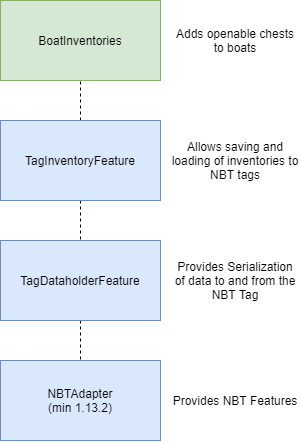

The diagram above was exported from draw.io. Its source (the exported page's mxGraphModel, read from the mxfile embedded in the PNG):
<mxGraphModel dx="590" dy="983" grid="1" gridSize="10" guides="1" tooltips="1" connect="1" arrows="1" fold="1" page="1" pageScale="1" pageWidth="850" pageHeight="1100" math="0" shadow="0">
  <root>
    <mxCell id="0" />
    <mxCell id="1" parent="0" />
    <mxCell id="6" style="edgeStyle=orthogonalEdgeStyle;rounded=0;orthogonalLoop=1;jettySize=auto;html=1;dashed=1;endArrow=none;endFill=0;" edge="1" parent="1" source="10" target="3">
      <mxGeometry relative="1" as="geometry" />
    </mxCell>
    <mxCell id="2" value="BoatInventories" style="rounded=0;whiteSpace=wrap;html=1;fillColor=#d5e8d4;strokeColor=#82b366;" vertex="1" parent="1">
      <mxGeometry x="80" y="80" width="160" height="80" as="geometry" />
    </mxCell>
    <mxCell id="7" style="edgeStyle=orthogonalEdgeStyle;rounded=0;orthogonalLoop=1;jettySize=auto;html=1;exitX=0.5;exitY=1;exitDx=0;exitDy=0;dashed=1;endArrow=none;endFill=0;" edge="1" parent="1" source="3" target="4">
      <mxGeometry relative="1" as="geometry" />
    </mxCell>
    <mxCell id="3" value="TagDataholderFeature" style="rounded=0;whiteSpace=wrap;html=1;fillColor=#dae8fc;strokeColor=#6c8ebf;" vertex="1" parent="1">
      <mxGeometry x="80" y="320" width="160" height="80" as="geometry" />
    </mxCell>
    <mxCell id="4" value="NBTAdapter&lt;br&gt;(min 1.13.2)" style="rounded=0;whiteSpace=wrap;html=1;fillColor=#dae8fc;strokeColor=#6c8ebf;" vertex="1" parent="1">
      <mxGeometry x="80" y="440" width="160" height="80" as="geometry" />
    </mxCell>
    <mxCell id="8" value="Provides NBT Features" style="text;html=1;strokeColor=none;fillColor=none;align=center;verticalAlign=middle;whiteSpace=wrap;rounded=0;" vertex="1" parent="1">
      <mxGeometry x="250" y="470" width="130" height="20" as="geometry" />
    </mxCell>
    <mxCell id="9" value="Provides Serialization of data to and from the NBT Tag" style="text;html=1;strokeColor=none;fillColor=none;align=center;verticalAlign=middle;whiteSpace=wrap;rounded=0;" vertex="1" parent="1">
      <mxGeometry x="250" y="350" width="130" height="20" as="geometry" />
    </mxCell>
    <mxCell id="11" style="edgeStyle=orthogonalEdgeStyle;rounded=0;orthogonalLoop=1;jettySize=auto;html=1;exitX=0.5;exitY=0;exitDx=0;exitDy=0;dashed=1;endArrow=none;endFill=0;" edge="1" parent="1" source="10" target="2">
      <mxGeometry relative="1" as="geometry" />
    </mxCell>
    <mxCell id="10" value="TagInventoryFeature" style="rounded=0;whiteSpace=wrap;html=1;fillColor=#dae8fc;strokeColor=#6c8ebf;" vertex="1" parent="1">
      <mxGeometry x="80" y="200" width="160" height="80" as="geometry" />
    </mxCell>
    <mxCell id="12" value="Allows saving and loading of inventories to NBT tags" style="text;html=1;strokeColor=none;fillColor=none;align=center;verticalAlign=middle;whiteSpace=wrap;rounded=0;" vertex="1" parent="1">
      <mxGeometry x="250" y="230" width="130" height="20" as="geometry" />
    </mxCell>
    <mxCell id="13" value="Adds openable chests to boats" style="text;html=1;strokeColor=none;fillColor=none;align=center;verticalAlign=middle;whiteSpace=wrap;rounded=0;" vertex="1" parent="1">
      <mxGeometry x="250" y="110" width="130" height="20" as="geometry" />
    </mxCell>
  </root>
</mxGraphModel>